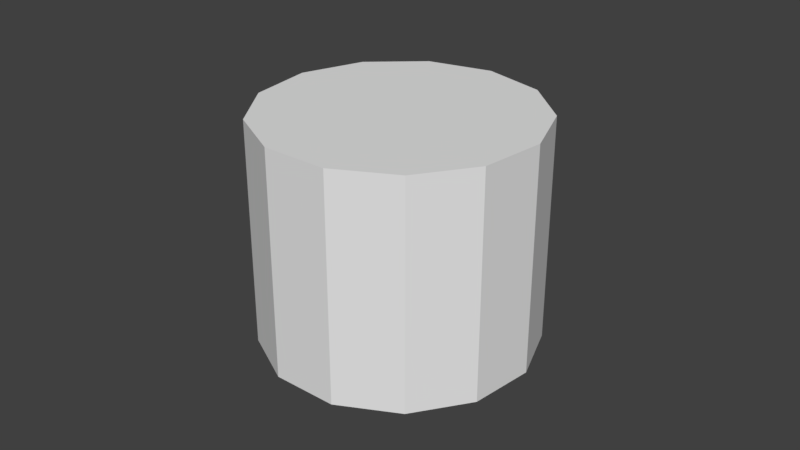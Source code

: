 # Source: Barrel.blend  (saved by Blender 2.79.0; exported with 4.5.12 LTS)
import bpy
from mathutils import Matrix  # noqa: F401  (used for matrix-valued properties, if any)

bpy.ops.wm.read_factory_settings(use_empty=True)
scene = bpy.context.scene
scene.name = 'Scene'

# ---- collections
col_collection_1 = bpy.data.collections.new('Collection 1'); scene.collection.children.link(col_collection_1)

# ---- materials (node trees are filled in below, after node groups)
mat_iron = bpy.data.materials.new('Iron')
mat_iron.alpha_threshold = 0.0
mat_iron.use_transparent_shadow = False
mat_iron.diffuse_color = (0.1237, 0.1237, 0.1237, 1.0)
mat_iron.roughness = 0.5
mat_material = bpy.data.materials.new('Material')
mat_material.alpha_threshold = 0.0
mat_material.use_transparent_shadow = False
mat_material.diffuse_color = (0.3108, 0.1302, 0.04677, 1.0)
mat_material.roughness = 0.5
mat_material.line_color = (0.0, 0.0, 0.0, 1.0)

# ---- material node trees

# ---- world
world_world = bpy.data.worlds.new('World'); scene.world = world_world
world_world.color = (0.05088, 0.05088, 0.05088)
world_world.use_sun_shadow = False
world_world.sun_shadow_jitter_overblur = 0.0
world_world.cycles.sampling_method = 'MANUAL'

# ---- meshes
me_cylinder_001 = bpy.data.meshes.new('Cylinder.001')
me_cylinder_001.from_pydata([(0.0, 1.31, -1.08), (0.0, 1.31, 1.08), (0.6088, 1.16, -1.08), (0.6088, 1.16, 1.08), (1.078, 0.7442, -1.08), (1.078, 0.7442, 1.08), (1.3, 0.1579, -1.08), (1.3, 0.1579, 1.08), (1.225, -0.4645, -1.08), (1.225, -0.4645, 1.08), (0.8687, -0.9805, -1.08), (0.8687, -0.9805, 1.08), (0.3135, -1.272, -1.08), (0.3135, -1.272, 1.08), (-0.3135, -1.272, -1.08), (-0.3135, -1.272, 1.08), (-0.8687, -0.9805, -1.08), (-0.8687, -0.9805, 1.08), (-1.225, -0.4645, -1.08), (-1.225, -0.4645, 1.08), (-1.3, 0.1579, -1.08), (-1.3, 0.1579, 1.08), (-1.078, 0.7442, -1.08), (-1.078, 0.7442, 1.08), (-0.6088, 1.16, -1.08), (-0.6088, 1.16, 1.08)], [], [(0, 1, 3, 2), (2, 3, 5, 4), (4, 5, 7, 6), (6, 7, 9, 8), (8, 9, 11, 10), (10, 11, 13, 12), (12, 13, 15, 14), (14, 15, 17, 16), (16, 17, 19, 18), (18, 19, 21, 20), (20, 21, 23, 22), (3, 1, 25, 23, 21, 19, 17, 15, 13, 11, 9, 7, 5), (22, 23, 25, 24), (24, 25, 1, 0), (0, 2, 4, 6, 8, 10, 12, 14, 16, 18, 20, 22, 24)])
me_cylinder_001.use_remesh_preserve_volume = False
me_cylinder_001.use_remesh_preserve_attributes = False
me_cylinder_001.use_mirror_vertex_groups = False
me_cylinder_001.update()
me_cylinder_002 = bpy.data.meshes.new('Cylinder.002')
me_cylinder_002.from_pydata([(0.0, 1.27, -0.125), (0.0, 1.27, 0.125), (0.8163, 0.9729, -0.125), (0.8163, 0.9729, 0.125), (1.251, 0.2205, -0.125), (1.251, 0.2205, 0.125), (1.1, -0.635, -0.125), (1.1, -0.635, 0.125), (0.4344, -1.193, -0.125), (0.4344, -1.193, 0.125), (-0.4344, -1.193, -0.125), (-0.4344, -1.193, 0.125), (-1.1, -0.635, -0.125), (-1.1, -0.635, 0.125), (-1.251, 0.2205, -0.125), (-1.251, 0.2205, 0.125), (-0.8163, 0.9729, -0.125), (-0.8163, 0.9729, 0.125), (-1.213e-08, 1.059, -0.1042), (-1.213e-08, 1.059, 0.1042), (0.6804, 0.8109, -0.1042), (0.6804, 0.8109, 0.1042), (1.043, 0.1838, -0.1042), (1.043, 0.1838, 0.1042), (0.9168, -0.5293, -0.1042), (0.9168, -0.5293, 0.1042), (0.3621, -0.9948, -0.1042), (0.3621, -0.9948, 0.1042), (-0.3621, -0.9948, -0.1042), (-0.3621, -0.9948, 0.1042), (-0.9168, -0.5293, -0.1042), (-0.9168, -0.5293, 0.1042), (-1.043, 0.1838, -0.1042), (-1.043, 0.1838, 0.1042), (-0.6804, 0.8109, -0.1042), (-0.6804, 0.8109, 0.1042), (2.327e-09, 1.167, 0.5889), (-4.453e-09, 1.08, 0.8858), (0.75, 0.8938, 0.5889), (0.6944, 0.8276, 0.8858), (1.149, 0.2026, 0.5889), (1.064, 0.1876, 0.8858), (1.01, -0.5834, 0.5889), (0.9356, -0.5402, 0.8858), (0.3991, -1.096, 0.5889), (0.3695, -1.015, 0.8858), (-0.3991, -1.096, 0.5889), (-0.3695, -1.015, 0.8858), (-1.01, -0.5834, 0.5889), (-0.9356, -0.5402, 0.8858), (-1.149, 0.2026, 0.5889), (-1.064, 0.1876, 0.8858), (-0.75, 0.8938, 0.5889), (-0.6944, 0.8276, 0.8858), (-1.09e-08, 0.9513, 0.5889), (-1.477e-08, 0.9005, 0.8649), (0.6115, 0.7288, 0.5889), (0.5788, 0.6898, 0.8649), (0.9369, 0.1652, 0.5889), (0.8868, 0.1564, 0.8649), (0.8239, -0.4757, 0.5889), (0.7798, -0.4502, 0.8649), (0.3254, -0.8939, 0.5889), (0.308, -0.8462, 0.8649), (-0.3254, -0.8939, 0.5889), (-0.308, -0.8462, 0.8649), (-0.8239, -0.4757, 0.5889), (-0.7798, -0.4502, 0.8649), (-0.9369, 0.1652, 0.5889), (-0.8868, 0.1564, 0.8649), (-0.6115, 0.7288, 0.5889), (-0.5788, 0.6898, 0.8649), (2.327e-09, 1.167, -0.5889), (-4.453e-09, 1.08, -0.8858), (0.75, 0.8938, -0.5889), (0.6944, 0.8276, -0.8858), (1.149, 0.2026, -0.5889), (1.064, 0.1876, -0.8858), (1.01, -0.5834, -0.5889), (0.9356, -0.5402, -0.8858), (0.3991, -1.096, -0.5889), (0.3695, -1.015, -0.8858), (-0.3991, -1.096, -0.5889), (-0.3695, -1.015, -0.8858), (-1.01, -0.5834, -0.5889), (-0.9356, -0.5402, -0.8858), (-1.149, 0.2026, -0.5889), (-1.064, 0.1876, -0.8858), (-0.75, 0.8938, -0.5889), (-0.6944, 0.8276, -0.8858), (-1.09e-08, 0.9513, -0.5889), (-1.477e-08, 0.9005, -0.8649), (0.6115, 0.7288, -0.5889), (0.5788, 0.6898, -0.8649), (0.9369, 0.1652, -0.5889), (0.8868, 0.1564, -0.8649), (0.8239, -0.4757, -0.5889), (0.7798, -0.4502, -0.8649), (0.3254, -0.8939, -0.5889), (0.308, -0.8462, -0.8649), (-0.3254, -0.8939, -0.5889), (-0.308, -0.8462, -0.8649), (-0.8239, -0.4757, -0.5889), (-0.7798, -0.4502, -0.8649), (-0.9369, 0.1652, -0.5889), (-0.8868, 0.1564, -0.8649), (-0.6115, 0.7288, -0.5889), (-0.5788, 0.6898, -0.8649)], [], [(0, 1, 3, 2), (2, 3, 5, 4), (4, 5, 7, 6), (6, 7, 9, 8), (8, 9, 11, 10), (10, 11, 13, 12), (12, 13, 15, 14), (14, 15, 17, 16), (16, 17, 1, 0), (4, 6, 24, 22), (14, 16, 34, 32), (0, 2, 20, 18), (7, 5, 23, 25), (17, 15, 33, 35), (3, 1, 19, 21), (10, 12, 30, 28), (13, 11, 29, 31), (6, 8, 26, 24), (16, 0, 18, 34), (9, 7, 25, 27), (1, 17, 35, 19), (2, 4, 22, 20), (12, 14, 32, 30), (5, 3, 21, 23), (15, 13, 31, 33), (8, 10, 28, 26), (11, 9, 27, 29), (36, 37, 39, 38), (38, 39, 41, 40), (40, 41, 43, 42), (42, 43, 45, 44), (44, 45, 47, 46), (46, 47, 49, 48), (48, 49, 51, 50), (50, 51, 53, 52), (52, 53, 37, 36), (40, 42, 60, 58), (50, 52, 70, 68), (36, 38, 56, 54), (43, 41, 59, 61), (53, 51, 69, 71), (39, 37, 55, 57), (46, 48, 66, 64), (49, 47, 65, 67), (42, 44, 62, 60), (52, 36, 54, 70), (45, 43, 61, 63), (37, 53, 71, 55), (38, 40, 58, 56), (48, 50, 68, 66), (41, 39, 57, 59), (51, 49, 67, 69), (44, 46, 64, 62), (47, 45, 63, 65), (72, 74, 75, 73), (74, 76, 77, 75), (76, 78, 79, 77), (78, 80, 81, 79), (80, 82, 83, 81), (82, 84, 85, 83), (84, 86, 87, 85), (86, 88, 89, 87), (88, 72, 73, 89), (76, 94, 96, 78), (86, 104, 106, 88), (72, 90, 92, 74), (79, 97, 95, 77), (89, 107, 105, 87), (75, 93, 91, 73), (82, 100, 102, 84), (85, 103, 101, 83), (78, 96, 98, 80), (88, 106, 90, 72), (81, 99, 97, 79), (73, 91, 107, 89), (74, 92, 94, 76), (84, 102, 104, 86), (77, 95, 93, 75), (87, 105, 103, 85), (80, 98, 100, 82), (83, 101, 99, 81)])
me_cylinder_002.materials.append(mat_iron)
me_cylinder_002.use_remesh_preserve_volume = False
me_cylinder_002.use_remesh_preserve_attributes = False
me_cylinder_002.use_mirror_vertex_groups = False
me_cylinder_002.update()
me_cylinder = bpy.data.meshes.new('Cylinder')
me_cylinder.from_pydata([(0.0, 1.0, -20.65), (0.0, 1.0, -18.65), (0.7818, 0.6235, -20.65), (0.7818, 0.6235, -18.65), (0.9749, -0.2225, -20.65), (0.9749, -0.2225, -18.65), (0.4339, -0.901, -20.65), (0.4339, -0.901, -18.65), (-0.4339, -0.901, -20.65), (-0.4339, -0.901, -18.65), (-0.9749, -0.2225, -20.65), (-0.9749, -0.2225, -18.65), (-0.7818, 0.6235, -20.65), (-0.7818, 0.6235, -18.65)], [], [(0, 1, 3, 2), (2, 3, 5, 4), (4, 5, 7, 6), (6, 7, 9, 8), (8, 9, 11, 10), (3, 1, 13, 11, 9, 7, 5), (10, 11, 13, 12), (12, 13, 1, 0), (0, 2, 4, 6, 8, 10, 12)])
me_cylinder.materials.append(mat_material)
me_cylinder.use_remesh_preserve_volume = False
me_cylinder.use_remesh_preserve_attributes = False
me_cylinder.use_mirror_vertex_groups = False
me_cylinder.update()
me_cube = bpy.data.meshes.new('Cube')
me_cube.from_pydata([(-0.9514, 1.055, -1.055), (-0.9514, -1.055, -1.055), (-2.514, -1.055, -1.055), (-2.514, 1.055, -1.055), (-0.9514, 1.055, 1.055), (-0.9514, -1.055, 1.055), (-2.514, -1.055, 1.055), (-2.514, 1.055, 1.055), (0.8258, 1.055, -0.3517), (0.8258, 1.055, 0.3517), (0.8258, -1.055, -0.3517), (0.8258, -1.055, 0.3517), (-0.7365, -1.055, -0.3517), (-0.7365, -1.055, 0.3517), (-0.7365, 1.055, -0.3517), (-0.7365, 1.055, 0.3517), (-0.6597, 0.9626, -1.055), (-0.6597, -0.9626, -1.055), (-2.77, -0.9626, -1.055), (-2.77, 0.9626, -1.055), (-0.6597, 0.9626, 1.055), (-0.6597, -0.9626, 1.055), (-2.77, -0.9626, 1.055), (-2.77, 0.9626, 1.055), (-0.9925, -0.9626, -0.3517), (-0.9925, 0.9626, -0.3517), (-0.9925, -0.9626, 0.3517), (-0.9925, 0.9626, 0.3517), (1.118, 0.9626, -0.3517), (1.118, -0.9626, -0.3517), (1.118, 0.9626, 0.3517), (1.118, -0.9626, 0.3517), (-0.8453, -1.017, -1.055), (-0.8453, -1.017, 1.055), (1.064, -1.017, -0.3517), (1.064, -1.017, 0.3517), (-2.737, -1.017, -1.055), (-2.737, -1.017, 1.055), (-0.8277, -1.017, -0.3517), (-0.8277, -1.017, 0.3517), (-2.782, 1.009, -1.055), (-2.782, 1.009, 1.055), (-0.8459, 1.009, -0.3517), (-0.8459, 1.009, 0.3517), (-0.8241, 1.009, -1.055), (-0.8241, 1.009, 1.055), (1.112, 1.009, -0.3517), (1.112, 1.009, 0.3517)], [], [(32, 1, 2, 36), (33, 37, 6, 5), (35, 33, 5, 11), (11, 5, 6, 13), (43, 41, 7, 15), (8, 0, 3, 14), (4, 9, 15, 7), (9, 8, 14, 15), (40, 42, 14, 3), (42, 43, 15, 14), (1, 10, 12, 2), (10, 11, 13, 12), (32, 34, 10, 1), (34, 35, 11, 10), (46, 47, 30, 28), (28, 30, 31, 29), (44, 46, 28, 16), (16, 28, 29, 17), (38, 39, 26, 24), (24, 26, 27, 25), (36, 38, 24, 18), (18, 24, 25, 19), (39, 37, 22, 26), (26, 22, 23, 27), (47, 45, 20, 30), (30, 20, 21, 31), (45, 41, 23, 20), (20, 23, 22, 21), (44, 16, 19, 40), (16, 17, 18, 19), (13, 6, 37, 39), (2, 12, 38, 36), (12, 13, 39, 38), (29, 31, 35, 34), (17, 29, 34, 32), (31, 21, 33, 35), (21, 22, 37, 33), (17, 32, 36, 18), (0, 44, 40, 3), (4, 7, 41, 45), (9, 4, 45, 47), (0, 8, 46, 44), (8, 9, 47, 46), (25, 27, 43, 42), (19, 25, 42, 40), (27, 23, 41, 43)])
me_cube.materials.append(mat_material)
me_cube.use_remesh_preserve_volume = False
me_cube.use_remesh_preserve_attributes = False
me_cube.use_mirror_vertex_groups = False
me_cube.update()

# ---- curves / text
cu_beziercircle = bpy.data.curves.new('BezierCircle', 'CURVE')
cu_beziercircle.dimensions = '3D'
_sp = cu_beziercircle.splines.new('BEZIER'); _sp.bezier_points.add(3)
_sp.bezier_points.foreach_set('co', [-1.0, 0.0, 0.0, 0.0, 1.0, 0.0, 1.0, 0.0, 0.0, 0.0, -1.0, 0.0])
_sp.bezier_points.foreach_set('handle_left', [-1.0, -0.5521, 0.0, -0.5521, 1.0, 0.0, 1.0, 0.5521, 0.0, 0.5521, -1.0, 0.0])
_sp.bezier_points.foreach_set('handle_right', [-1.0, 0.5521, 0.0, 0.5521, 1.0, 0.0, 1.0, -0.5521, 0.0, -0.5521, -1.0, 0.0])
for _p, _l, _r in zip(_sp.bezier_points, ['AUTO', 'AUTO', 'AUTO', 'AUTO'], ['AUTO', 'AUTO', 'AUTO', 'AUTO']): _p.handle_left_type = _l; _p.handle_right_type = _r
_sp.order_u = 0
_sp.order_v = 0
_sp.use_cyclic_u = True
cu_beziercircle.use_path = True
cu_beziercircle.use_path_clamp = True
cu_beziercircle.bevel_resolution = 0
cu_beziercircle.fill_mode = 'HALF'

# ---- objects
ob_collider = bpy.data.objects.new('Collider', me_cylinder_001)
ob_supports = bpy.data.objects.new('Supports', me_cylinder_002)
ob_covers = bpy.data.objects.new('Covers', me_cylinder)
ob_beziercircle = bpy.data.objects.new('BezierCircle', cu_beziercircle)
ob_planks = bpy.data.objects.new('Planks', me_cube)

# ---- transforms, parenting, visibility, modifiers, constraints
ob_collider.location = (0.0, 0.0, 0.0)
ob_collider.hide_viewport = True
ob_collider.lineart.crease_threshold = 0.0
ob_supports.location = (0.0, 0.0, 0.0)
ob_supports.lineart.crease_threshold = 0.0
ob_covers.location = (0.0, 0.0, 5.96e-08)
ob_covers.scale = (0.8646, 0.8646, -0.04731)
ob_covers.lineart.crease_threshold = 0.0
_m = ob_covers.modifiers.new('Mirror', 'MIRROR')
_m.use_axis = (False, False, True)
ob_beziercircle.location = (0.0, 0.0, 0.0)
ob_beziercircle.lineart.crease_threshold = 0.0
ob_planks.location = (0.0, 0.0, 0.0)
ob_planks.scale = (-0.08838, 0.1997, 1.0)
ob_planks.lock_rotations_4d = False
ob_planks.empty_display_type = 'ARROWS'
ob_planks.lineart.crease_threshold = 0.0
_m = ob_planks.modifiers.new('Array', 'ARRAY')
_m.count = 15
_m.constant_offset_displace = (0.0, 0.0, 0.0)
_m.relative_offset_displace = (0.0, 1.0, 0.0)
_m = ob_planks.modifiers.new('Curve', 'CURVE')
_m.object = ob_beziercircle
_m.deform_axis = 'NEG_Y'

# ---- collection membership
col_collection_1.objects.link(ob_collider)
col_collection_1.objects.link(ob_supports)
col_collection_1.objects.link(ob_covers)
col_collection_1.objects.link(ob_beziercircle)
col_collection_1.objects.link(ob_planks)

# ---- scene / render settings (as saved in the file)
scene.frame_start = 1; scene.frame_end = 250; scene.frame_set(1)
scene.render.engine = 'BLENDER_EEVEE_NEXT'
scene.render.resolution_percentage = 50
scene.render.dither_intensity = 0.0
scene.cycles.use_denoising = False
scene.cycles.samples = 128
scene.cycles.sampling_pattern = 'TABULATED_SOBOL'
scene.cycles.use_adaptive_sampling = False
scene.cycles.use_light_tree = False
scene.cycles.blur_glossy = 0.0
scene.cycles.sample_clamp_indirect = 0.0
scene.view_settings.view_transform = 'Standard'
bpy.context.view_layer.update()

# ---- added for rendering (the .blend has no active camera and no usable light): camera, sun
cam_auto = bpy.data.cameras.new('AutoCamera')
cam_auto.lens = 50.0
cam_auto.sensor_width = 36.0
cam_auto.clip_end = 1000.0
ob_auto_camera = bpy.data.objects.new('AutoCamera', cam_auto)
scene.collection.objects.link(ob_auto_camera)
ob_auto_camera.location = (5.60243, -6.72292, 4.48195)
ob_auto_camera.rotation_euler = (1.09748, -7.21219e-08, 0.694738)
scene.camera = ob_auto_camera
light_auto_sun = bpy.data.lights.new('AutoSun', 'SUN')
light_auto_sun.energy = 3.0
light_auto_sun.angle = 0.0523599
ob_auto_sun = bpy.data.objects.new('AutoSun', light_auto_sun)
scene.collection.objects.link(ob_auto_sun)
ob_auto_sun.rotation_euler = (0.872665, 0.174533, 0.523599)
bpy.context.view_layer.update()
